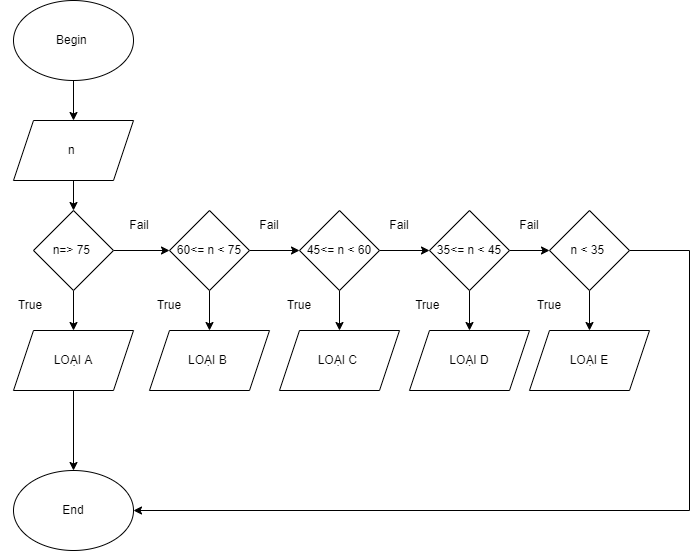

The diagram above was exported from draw.io. Its source (the exported page's mxGraphModel, read from the mxfile embedded in the PNG):
<mxGraphModel dx="1038" dy="489" grid="1" gridSize="10" guides="1" tooltips="1" connect="1" arrows="1" fold="1" page="1" pageScale="1" pageWidth="827" pageHeight="1169" math="0" shadow="0">
  <root>
    <mxCell id="0" />
    <mxCell id="1" parent="0" />
    <mxCell id="zQmj8qbJgAVe3ndlm8PS-6" style="edgeStyle=orthogonalEdgeStyle;rounded=0;orthogonalLoop=1;jettySize=auto;html=1;entryX=0.5;entryY=0;entryDx=0;entryDy=0;" edge="1" parent="1" source="zQmj8qbJgAVe3ndlm8PS-1" target="zQmj8qbJgAVe3ndlm8PS-4">
      <mxGeometry relative="1" as="geometry" />
    </mxCell>
    <mxCell id="zQmj8qbJgAVe3ndlm8PS-1" value="Begin&amp;nbsp;" style="ellipse;whiteSpace=wrap;html=1;" vertex="1" parent="1">
      <mxGeometry x="354" y="20" width="120" height="80" as="geometry" />
    </mxCell>
    <mxCell id="zQmj8qbJgAVe3ndlm8PS-7" style="edgeStyle=orthogonalEdgeStyle;rounded=0;orthogonalLoop=1;jettySize=auto;html=1;entryX=0.5;entryY=0;entryDx=0;entryDy=0;" edge="1" parent="1" source="zQmj8qbJgAVe3ndlm8PS-4" target="zQmj8qbJgAVe3ndlm8PS-5">
      <mxGeometry relative="1" as="geometry" />
    </mxCell>
    <mxCell id="zQmj8qbJgAVe3ndlm8PS-4" value="n&amp;nbsp;" style="shape=parallelogram;perimeter=parallelogramPerimeter;whiteSpace=wrap;html=1;fixedSize=1;" vertex="1" parent="1">
      <mxGeometry x="354" y="140" width="120" height="60" as="geometry" />
    </mxCell>
    <mxCell id="zQmj8qbJgAVe3ndlm8PS-10" style="edgeStyle=orthogonalEdgeStyle;rounded=0;orthogonalLoop=1;jettySize=auto;html=1;entryX=0.5;entryY=0;entryDx=0;entryDy=0;" edge="1" parent="1" source="zQmj8qbJgAVe3ndlm8PS-5" target="zQmj8qbJgAVe3ndlm8PS-8">
      <mxGeometry relative="1" as="geometry" />
    </mxCell>
    <mxCell id="zQmj8qbJgAVe3ndlm8PS-23" style="edgeStyle=orthogonalEdgeStyle;rounded=0;orthogonalLoop=1;jettySize=auto;html=1;entryX=0;entryY=0.5;entryDx=0;entryDy=0;" edge="1" parent="1" source="zQmj8qbJgAVe3ndlm8PS-5" target="zQmj8qbJgAVe3ndlm8PS-11">
      <mxGeometry relative="1" as="geometry" />
    </mxCell>
    <mxCell id="zQmj8qbJgAVe3ndlm8PS-5" value="n=&amp;gt; 75&amp;nbsp;" style="rhombus;whiteSpace=wrap;html=1;" vertex="1" parent="1">
      <mxGeometry x="374" y="230" width="80" height="80" as="geometry" />
    </mxCell>
    <mxCell id="zQmj8qbJgAVe3ndlm8PS-32" style="edgeStyle=orthogonalEdgeStyle;rounded=0;orthogonalLoop=1;jettySize=auto;html=1;entryX=0.5;entryY=0;entryDx=0;entryDy=0;" edge="1" parent="1" source="zQmj8qbJgAVe3ndlm8PS-8" target="zQmj8qbJgAVe3ndlm8PS-22">
      <mxGeometry relative="1" as="geometry" />
    </mxCell>
    <mxCell id="zQmj8qbJgAVe3ndlm8PS-8" value="LOẠI A" style="shape=parallelogram;perimeter=parallelogramPerimeter;whiteSpace=wrap;html=1;fixedSize=1;" vertex="1" parent="1">
      <mxGeometry x="354" y="350" width="120" height="60" as="geometry" />
    </mxCell>
    <mxCell id="zQmj8qbJgAVe3ndlm8PS-24" style="edgeStyle=orthogonalEdgeStyle;rounded=0;orthogonalLoop=1;jettySize=auto;html=1;entryX=0;entryY=0.5;entryDx=0;entryDy=0;" edge="1" parent="1" source="zQmj8qbJgAVe3ndlm8PS-11" target="zQmj8qbJgAVe3ndlm8PS-12">
      <mxGeometry relative="1" as="geometry" />
    </mxCell>
    <mxCell id="zQmj8qbJgAVe3ndlm8PS-27" style="edgeStyle=orthogonalEdgeStyle;rounded=0;orthogonalLoop=1;jettySize=auto;html=1;entryX=0.5;entryY=0;entryDx=0;entryDy=0;" edge="1" parent="1" source="zQmj8qbJgAVe3ndlm8PS-11" target="zQmj8qbJgAVe3ndlm8PS-17">
      <mxGeometry relative="1" as="geometry" />
    </mxCell>
    <mxCell id="zQmj8qbJgAVe3ndlm8PS-11" value="60&amp;lt;= n &amp;lt; 75" style="rhombus;whiteSpace=wrap;html=1;" vertex="1" parent="1">
      <mxGeometry x="510" y="230" width="80" height="80" as="geometry" />
    </mxCell>
    <mxCell id="zQmj8qbJgAVe3ndlm8PS-25" style="edgeStyle=orthogonalEdgeStyle;rounded=0;orthogonalLoop=1;jettySize=auto;html=1;entryX=0;entryY=0.5;entryDx=0;entryDy=0;" edge="1" parent="1" source="zQmj8qbJgAVe3ndlm8PS-12" target="zQmj8qbJgAVe3ndlm8PS-13">
      <mxGeometry relative="1" as="geometry" />
    </mxCell>
    <mxCell id="zQmj8qbJgAVe3ndlm8PS-28" style="edgeStyle=orthogonalEdgeStyle;rounded=0;orthogonalLoop=1;jettySize=auto;html=1;entryX=0.5;entryY=0;entryDx=0;entryDy=0;" edge="1" parent="1" source="zQmj8qbJgAVe3ndlm8PS-12" target="zQmj8qbJgAVe3ndlm8PS-18">
      <mxGeometry relative="1" as="geometry" />
    </mxCell>
    <mxCell id="zQmj8qbJgAVe3ndlm8PS-12" value="45&amp;lt;= n &amp;lt; 60" style="rhombus;whiteSpace=wrap;html=1;" vertex="1" parent="1">
      <mxGeometry x="640" y="230" width="80" height="80" as="geometry" />
    </mxCell>
    <mxCell id="zQmj8qbJgAVe3ndlm8PS-26" style="edgeStyle=orthogonalEdgeStyle;rounded=0;orthogonalLoop=1;jettySize=auto;html=1;entryX=0;entryY=0.5;entryDx=0;entryDy=0;" edge="1" parent="1" source="zQmj8qbJgAVe3ndlm8PS-13" target="zQmj8qbJgAVe3ndlm8PS-14">
      <mxGeometry relative="1" as="geometry" />
    </mxCell>
    <mxCell id="zQmj8qbJgAVe3ndlm8PS-29" style="edgeStyle=orthogonalEdgeStyle;rounded=0;orthogonalLoop=1;jettySize=auto;html=1;entryX=0.5;entryY=0;entryDx=0;entryDy=0;" edge="1" parent="1" source="zQmj8qbJgAVe3ndlm8PS-13" target="zQmj8qbJgAVe3ndlm8PS-19">
      <mxGeometry relative="1" as="geometry" />
    </mxCell>
    <mxCell id="zQmj8qbJgAVe3ndlm8PS-13" value="35&amp;lt;= n &amp;lt; 45" style="rhombus;whiteSpace=wrap;html=1;" vertex="1" parent="1">
      <mxGeometry x="770" y="230" width="80" height="80" as="geometry" />
    </mxCell>
    <mxCell id="zQmj8qbJgAVe3ndlm8PS-30" style="edgeStyle=orthogonalEdgeStyle;rounded=0;orthogonalLoop=1;jettySize=auto;html=1;entryX=0.5;entryY=0;entryDx=0;entryDy=0;" edge="1" parent="1" source="zQmj8qbJgAVe3ndlm8PS-14" target="zQmj8qbJgAVe3ndlm8PS-20">
      <mxGeometry relative="1" as="geometry" />
    </mxCell>
    <mxCell id="zQmj8qbJgAVe3ndlm8PS-31" style="edgeStyle=orthogonalEdgeStyle;rounded=0;orthogonalLoop=1;jettySize=auto;html=1;entryX=1;entryY=0.5;entryDx=0;entryDy=0;" edge="1" parent="1" source="zQmj8qbJgAVe3ndlm8PS-14" target="zQmj8qbJgAVe3ndlm8PS-22">
      <mxGeometry relative="1" as="geometry">
        <Array as="points">
          <mxPoint x="1030" y="270" />
          <mxPoint x="1030" y="530" />
        </Array>
      </mxGeometry>
    </mxCell>
    <mxCell id="zQmj8qbJgAVe3ndlm8PS-14" value="n &amp;lt; 35&amp;nbsp;" style="rhombus;whiteSpace=wrap;html=1;" vertex="1" parent="1">
      <mxGeometry x="890" y="230" width="80" height="80" as="geometry" />
    </mxCell>
    <mxCell id="zQmj8qbJgAVe3ndlm8PS-17" value="LOẠI B&amp;nbsp;" style="shape=parallelogram;perimeter=parallelogramPerimeter;whiteSpace=wrap;html=1;fixedSize=1;" vertex="1" parent="1">
      <mxGeometry x="490" y="350" width="120" height="60" as="geometry" />
    </mxCell>
    <mxCell id="zQmj8qbJgAVe3ndlm8PS-18" value="LOẠI C&amp;nbsp;" style="shape=parallelogram;perimeter=parallelogramPerimeter;whiteSpace=wrap;html=1;fixedSize=1;" vertex="1" parent="1">
      <mxGeometry x="620" y="350" width="120" height="60" as="geometry" />
    </mxCell>
    <mxCell id="zQmj8qbJgAVe3ndlm8PS-19" value="LOẠI D" style="shape=parallelogram;perimeter=parallelogramPerimeter;whiteSpace=wrap;html=1;fixedSize=1;" vertex="1" parent="1">
      <mxGeometry x="750" y="350" width="120" height="60" as="geometry" />
    </mxCell>
    <mxCell id="zQmj8qbJgAVe3ndlm8PS-20" value="LOẠI E" style="shape=parallelogram;perimeter=parallelogramPerimeter;whiteSpace=wrap;html=1;fixedSize=1;" vertex="1" parent="1">
      <mxGeometry x="870" y="350" width="120" height="60" as="geometry" />
    </mxCell>
    <mxCell id="zQmj8qbJgAVe3ndlm8PS-22" value="End" style="ellipse;whiteSpace=wrap;html=1;" vertex="1" parent="1">
      <mxGeometry x="354" y="490" width="120" height="80" as="geometry" />
    </mxCell>
    <mxCell id="zQmj8qbJgAVe3ndlm8PS-33" value="True" style="text;html=1;strokeColor=none;fillColor=none;align=center;verticalAlign=middle;whiteSpace=wrap;rounded=0;" vertex="1" parent="1">
      <mxGeometry x="341" y="310" width="60" height="30" as="geometry" />
    </mxCell>
    <mxCell id="zQmj8qbJgAVe3ndlm8PS-34" value="True" style="text;html=1;strokeColor=none;fillColor=none;align=center;verticalAlign=middle;whiteSpace=wrap;rounded=0;" vertex="1" parent="1">
      <mxGeometry x="480" y="310" width="60" height="30" as="geometry" />
    </mxCell>
    <mxCell id="zQmj8qbJgAVe3ndlm8PS-35" value="True" style="text;html=1;strokeColor=none;fillColor=none;align=center;verticalAlign=middle;whiteSpace=wrap;rounded=0;" vertex="1" parent="1">
      <mxGeometry x="610" y="310" width="60" height="30" as="geometry" />
    </mxCell>
    <mxCell id="zQmj8qbJgAVe3ndlm8PS-36" value="True&amp;nbsp;" style="text;html=1;strokeColor=none;fillColor=none;align=center;verticalAlign=middle;whiteSpace=wrap;rounded=0;" vertex="1" parent="1">
      <mxGeometry x="740" y="310" width="60" height="30" as="geometry" />
    </mxCell>
    <mxCell id="zQmj8qbJgAVe3ndlm8PS-37" value="True" style="text;html=1;strokeColor=none;fillColor=none;align=center;verticalAlign=middle;whiteSpace=wrap;rounded=0;" vertex="1" parent="1">
      <mxGeometry x="860" y="310" width="60" height="30" as="geometry" />
    </mxCell>
    <mxCell id="zQmj8qbJgAVe3ndlm8PS-38" value="Fail" style="text;html=1;strokeColor=none;fillColor=none;align=center;verticalAlign=middle;whiteSpace=wrap;rounded=0;" vertex="1" parent="1">
      <mxGeometry x="450" y="230" width="60" height="30" as="geometry" />
    </mxCell>
    <mxCell id="zQmj8qbJgAVe3ndlm8PS-39" value="Fail" style="text;html=1;strokeColor=none;fillColor=none;align=center;verticalAlign=middle;whiteSpace=wrap;rounded=0;" vertex="1" parent="1">
      <mxGeometry x="580" y="230" width="60" height="30" as="geometry" />
    </mxCell>
    <mxCell id="zQmj8qbJgAVe3ndlm8PS-40" value="Fail" style="text;html=1;strokeColor=none;fillColor=none;align=center;verticalAlign=middle;whiteSpace=wrap;rounded=0;" vertex="1" parent="1">
      <mxGeometry x="710" y="230" width="60" height="30" as="geometry" />
    </mxCell>
    <mxCell id="zQmj8qbJgAVe3ndlm8PS-41" value="Fail" style="text;html=1;strokeColor=none;fillColor=none;align=center;verticalAlign=middle;whiteSpace=wrap;rounded=0;" vertex="1" parent="1">
      <mxGeometry x="840" y="230" width="60" height="30" as="geometry" />
    </mxCell>
  </root>
</mxGraphModel>